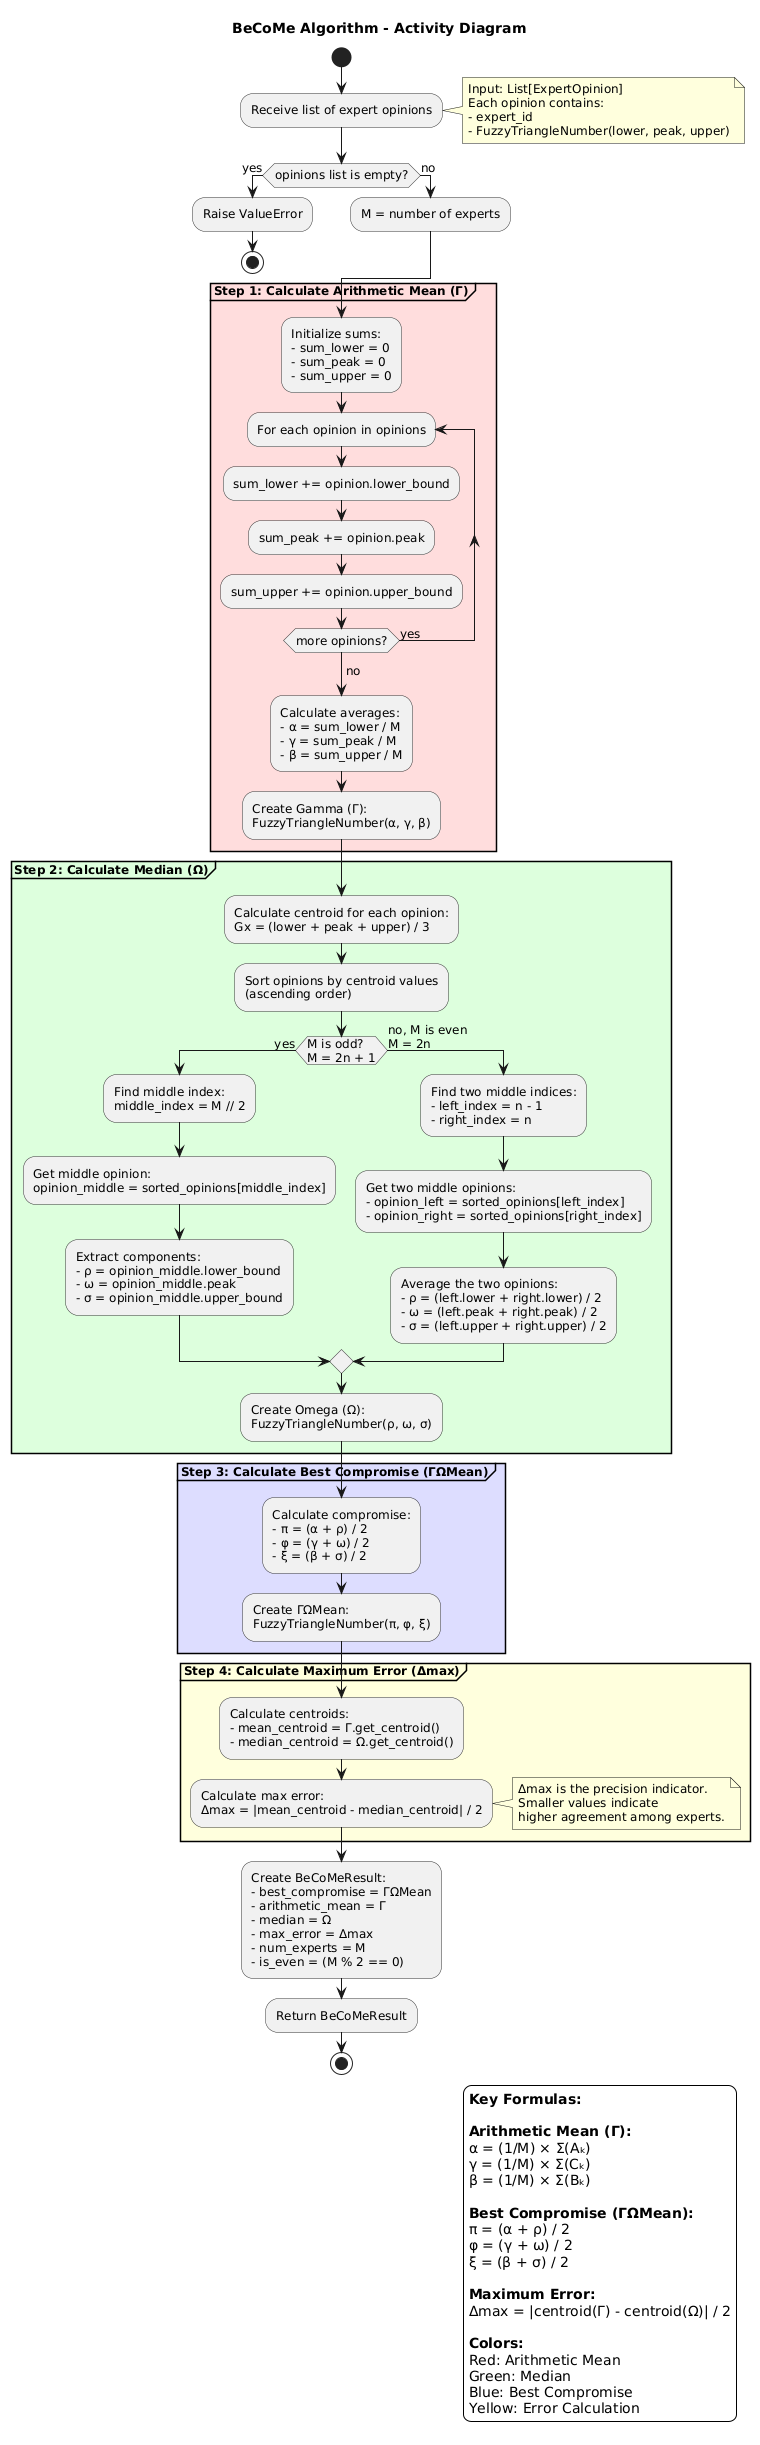

The diagram above was rendered by PlantUML. Its source (embedded in the PNG):
@startuml
' Style configuration
skinparam backgroundColor #FFFFFF
skinparam shadowing false
skinparam defaultFontSize 12
skinparam activityBorderColor #333333
skinparam activityBackgroundColor #F0F0F0

' Title
title BeCoMe Algorithm - Activity Diagram

start

:Receive list of expert opinions;
note right
    Input: List[ExpertOpinion]
    Each opinion contains:
    - expert_id
    - FuzzyTriangleNumber(lower, peak, upper)
end note

' Validation
if (opinions list is empty?) then (yes)
    :Raise ValueError;
    stop
else (no)
    :M = number of experts;
endif

' === STEP 1: Arithmetic Mean ===
partition "**Step 1: Calculate Arithmetic Mean (Γ)**" #FFDDDD {
    :Initialize sums:\n- sum_lower = 0\n- sum_peak = 0\n- sum_upper = 0;
    
    repeat :For each opinion in opinions;
        :sum_lower += opinion.lower_bound;
        :sum_peak += opinion.peak;
        :sum_upper += opinion.upper_bound;
    repeat while (more opinions?) is (yes)
    ->no;
    
    :Calculate averages:\n- α = sum_lower / M\n- γ = sum_peak / M\n- β = sum_upper / M;
    
    :Create Gamma (Γ):\nFuzzyTriangleNumber(α, γ, β);
}

' === STEP 2: Median ===
partition "**Step 2: Calculate Median (Ω)**" #DDFFDD {
    ' Sort by centroid
    :Calculate centroid for each opinion:\nGx = (lower + peak + upper) / 3;
    
    :Sort opinions by centroid values\n(ascending order);
    
    ' Check if odd or even
    if (M is odd?\nM = 2n + 1) then (yes)
        :Find middle index:\nmiddle_index = M // 2;
        
        :Get middle opinion:\nopinion_middle = sorted_opinions[middle_index];
        
        :Extract components:\n- ρ = opinion_middle.lower_bound\n- ω = opinion_middle.peak\n- σ = opinion_middle.upper_bound;
        
    else (no, M is even\nM = 2n)
        :Find two middle indices:\n- left_index = n - 1\n- right_index = n;
        
        :Get two middle opinions:\n- opinion_left = sorted_opinions[left_index]\n- opinion_right = sorted_opinions[right_index];
        
        :Average the two opinions:\n- ρ = (left.lower + right.lower) / 2\n- ω = (left.peak + right.peak) / 2\n- σ = (left.upper + right.upper) / 2;
    endif
    
    :Create Omega (Ω):\nFuzzyTriangleNumber(ρ, ω, σ);
}

' === STEP 3: Best Compromise ===
partition "**Step 3: Calculate Best Compromise (ΓΩMean)**" #DDDDFF {
    :Calculate compromise:\n- π = (α + ρ) / 2\n- φ = (γ + ω) / 2\n- ξ = (β + σ) / 2;
    
    :Create ΓΩMean:\nFuzzyTriangleNumber(π, φ, ξ);
}

' === STEP 4: Maximum Error ===
partition "**Step 4: Calculate Maximum Error (Δmax)**" #FFFFDD {
    :Calculate centroids:\n- mean_centroid = Γ.get_centroid()\n- median_centroid = Ω.get_centroid();
    
    :Calculate max error:\nΔmax = |mean_centroid - median_centroid| / 2;
    
    note right
        Δmax is the precision indicator.
        Smaller values indicate
        higher agreement among experts.
    end note
}

' === STEP 5: Create Result ===
:Create BeCoMeResult:\n- best_compromise = ΓΩMean\n- arithmetic_mean = Γ\n- median = Ω\n- max_error = Δmax\n- num_experts = M\n- is_even = (M % 2 == 0);

:Return BeCoMeResult;

stop

' Legend
legend bottom right
    **Key Formulas:**
    
    **Arithmetic Mean (Γ):**
    α = (1/M) × Σ(Aₖ)
    γ = (1/M) × Σ(Cₖ)
    β = (1/M) × Σ(Bₖ)
    
    **Best Compromise (ΓΩMean):**
    π = (α + ρ) / 2
    φ = (γ + ω) / 2
    ξ = (β + σ) / 2
    
    **Maximum Error:**
    Δmax = |centroid(Γ) - centroid(Ω)| / 2
    
    **Colors:**
    Red: Arithmetic Mean
    Green: Median
    Blue: Best Compromise
    Yellow: Error Calculation
endlegend
@enduml